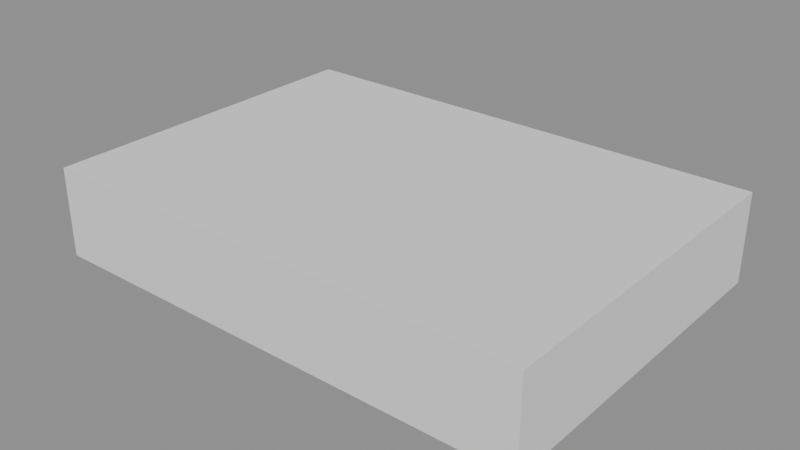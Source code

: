 # Source: inset.blend  (saved by Blender 5.2.45; exported with 4.5.12 LTS)
import bpy
from mathutils import Matrix  # noqa: F401  (used for matrix-valued properties, if any)

bpy.ops.wm.read_factory_settings(use_empty=True)
scene = bpy.context.scene
scene.name = 'Scene'

# ---- meshes
me_cube = bpy.data.meshes.new('Cube')
me_cube.from_pydata([(-50.0, -35.0, -9.0), (-47.0, -32.0, 9.0), (-50.0, 35.0, -9.0), (-47.0, 32.0, 9.0), (50.0, -35.0, -9.0), (47.0, -32.0, 9.0), (50.0, 35.0, -9.0), (47.0, 32.0, 9.0), (-50.0, -35.0, 9.0), (-50.0, 35.0, 9.0), (50.0, 35.0, 9.0), (50.0, -35.0, 9.0)], [], [(0, 8, 9, 2), (2, 9, 10, 6), (6, 10, 11, 4), (4, 11, 8, 0), (2, 6, 4, 0), (7, 3, 1, 5), (1, 3, 9, 8), (3, 7, 10, 9), (7, 5, 11, 10), (5, 1, 8, 11)])
_uv = me_cube.uv_layers.new(name='UVMap')
_uv.uv.foreach_set('vector', [0.375, 0.0, 0.625, 0.0, 0.625, 0.25, 0.375, 0.25, 0.375, 0.25, 0.625, 0.25, 0.625, 0.5, 0.375, 0.5, 0.375, 0.5, 0.625, 0.5, 0.625, 0.75, 0.375, 0.75, 0.375, 0.75, 0.625, 0.75, 0.625, 1.0, 0.375, 1.0, 0.125, 0.5, 0.375, 0.5, 0.375, 0.75, 0.125, 0.75, 0.6325, 0.5107, 0.8675, 0.5107, 0.8675, 0.7393, 0.6325, 0.7393, 0.8675, 0.7393, 0.8675, 0.5107, 0.875, 0.5, 0.875, 0.75, 0.8675, 0.5107, 0.6325, 0.5107, 0.625, 0.5, 0.875, 0.5, 0.6325, 0.5107, 0.6325, 0.7393, 0.625, 0.75, 0.625, 0.5, 0.6325, 0.7393, 0.8675, 0.7393, 0.875, 0.75, 0.625, 0.75])
me_cube.update()

# ---- objects
ob_desk_tray = bpy.data.objects.new('Desk Tray', me_cube)

# ---- transforms, parenting, visibility, modifiers, constraints
ob_desk_tray.location = (0.0, 0.0, 9.0)

# ---- collection membership
scene.collection.objects.link(ob_desk_tray)

# ---- scene / render settings (as saved in the file)
scene.frame_start = 1; scene.frame_end = 250; scene.frame_set(1)
scene.render.engine = 'BLENDER_EEVEE_NEXT'
scene.render.bake_bias = 0.0
scene.render.bake_samples = 0
scene.render.compositor_device = 'GPU'
scene.eevee.use_volume_custom_range = False
scene.eevee.fast_gi_thickness_near = 0.1
scene.eevee.fast_gi_thickness_far = 0.0
scene.eevee.ray_tracing_options.screen_trace_thickness = 0.1
scene.unit_settings.scale_length = 0.001
bpy.context.view_layer.update()

# ---- added for rendering (the .blend has no active camera and no usable light): camera, sun + grey world if the file has none
cam_auto = bpy.data.cameras.new('AutoCamera')
cam_auto.lens = 50.0
cam_auto.sensor_width = 36.0
cam_auto.clip_end = 2003.49
ob_auto_camera = bpy.data.objects.new('AutoCamera', cam_auto)
scene.collection.objects.link(ob_auto_camera)
ob_auto_camera.location = (114.159, -136.991, 100.327)
ob_auto_camera.rotation_euler = (1.09748, -7.21219e-08, 0.694738)
scene.camera = ob_auto_camera
light_auto_sun = bpy.data.lights.new('AutoSun', 'SUN')
light_auto_sun.energy = 3.0
light_auto_sun.angle = 0.0523599
ob_auto_sun = bpy.data.objects.new('AutoSun', light_auto_sun)
scene.collection.objects.link(ob_auto_sun)
ob_auto_sun.rotation_euler = (0.872665, 0.174533, 0.523599)
if scene.world is None:
    world_auto = bpy.data.worlds.new('AutoWorld')
    world_auto.color = (0.3, 0.3, 0.3)
    scene.world = world_auto
bpy.context.view_layer.update()
